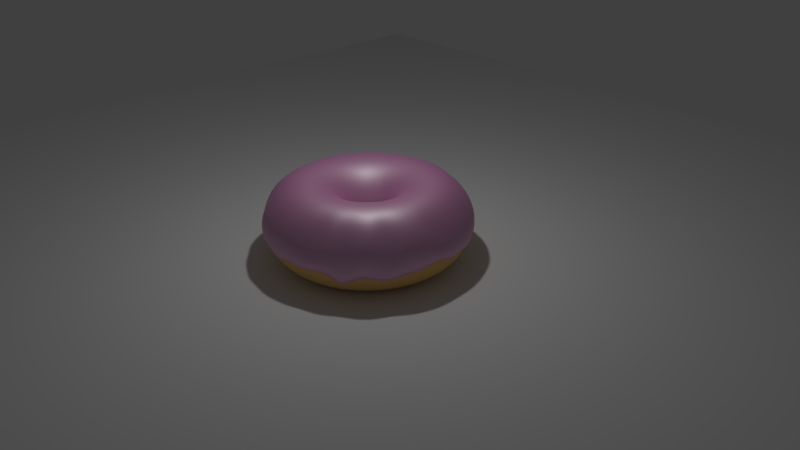 # Source: donut_completed_5.blend  (saved by Blender 2.79.0; exported with 4.5.12 LTS)
import bpy
from mathutils import Matrix  # noqa: F401  (used for matrix-valued properties, if any)

bpy.ops.wm.read_factory_settings(use_empty=True)
scene = bpy.context.scene
scene.name = 'Scene'

# ---- collections
col_collection_1 = bpy.data.collections.new('Collection 1'); scene.collection.children.link(col_collection_1)

# ---- materials (node trees are filled in below, after node groups)
mat_material_002 = bpy.data.materials.new('Material.002')
mat_material_002.alpha_threshold = 0.0
mat_material_002.roughness = 0.5
mat_material_001 = bpy.data.materials.new('Material.001')
mat_material_001.alpha_threshold = 0.0
mat_material_001.roughness = 0.5

# ---- material node trees
mat_material_002.use_nodes = True; mat_material_002.node_tree.nodes.clear()
_N = mat_material_002.node_tree.nodes; _L = mat_material_002.node_tree.links
n0 = _N.new('ShaderNodeBsdfDiffuse'); n0.name = 'Diffuse BSDF'; n0.location = (-97, 320)
n0.inputs[0].default_value = (0.8, 0.2345, 0.5951, 1.0)
n0.inputs[1].default_value = 0.09167
n1 = _N.new('ShaderNodeBsdfAnisotropic'); n1.name = 'Glossy BSDF'; n1.location = (-93, 169)
n1.distribution = 'GGX'
n1.inputs[1].default_value = 0.5477
n2 = _N.new('ShaderNodeMixShader'); n2.name = 'Mix Shader'; n2.location = (83, 315)
n2.inputs[0].default_value = 0.4273
n3 = _N.new('ShaderNodeOutputMaterial'); n3.name = 'Material Output'; n3.location = (90, 133)
_L.new(n0.outputs[0], n2.inputs[1])
_L.new(n2.outputs[0], n3.inputs[0])
_L.new(n1.outputs[0], n2.inputs[2])
n3.is_active_output = True
mat_material_001.use_nodes = True; mat_material_001.node_tree.nodes.clear()
_N = mat_material_001.node_tree.nodes; _L = mat_material_001.node_tree.links
n0 = _N.new('ShaderNodeOutputMaterial'); n0.name = 'Material Output'; n0.location = (300, 300)
n1 = _N.new('ShaderNodeBsdfDiffuse'); n1.name = 'Diffuse BSDF'; n1.location = (10, 300)
n1.inputs[0].default_value = (0.8, 0.51, 0.177, 1.0)
_L.new(n1.outputs[0], n0.inputs[0])
n0.is_active_output = True

# ---- world
world_world = bpy.data.worlds.new('World'); scene.world = world_world
world_world.color = (0.05088, 0.05088, 0.05088)
world_world.use_sun_shadow = False
world_world.sun_shadow_jitter_overblur = 0.0
world_world.cycles.sampling_method = 'MANUAL'

# ---- cameras
cam_camera = bpy.data.cameras.new('Camera')
cam_camera.clip_end = 100.0
cam_camera.lens = 35.0
cam_camera.sensor_width = 32.0
cam_camera.sensor_height = 18.0
cam_camera.ortho_scale = 7.314
cam_camera.dof.focus_distance = 0.0

# ---- lights
light_lamp = bpy.data.lights.new('Lamp', 'POINT')
light_lamp.transmission_factor = 0.0
light_lamp.cutoff_distance = 30.0
light_lamp.energy = 100.0
light_lamp.shadow_buffer_clip_start = 1.001
light_lamp.shadow_soft_size = 0.1
light_lamp.shadow_maximum_resolution = 0.006
light_lamp.use_absolute_resolution = True

# ---- meshes
me_torus_004 = bpy.data.meshes.new('Torus.004')
me_torus_004.from_pydata([(0.5366, 3.242e-10, -0.005356), (0.5305, 0.0, 0.03862), (0.45, 0.0, 0.1905), (0.34, 0.0, 0.22), (0.23, 0.0, 0.1905), (0.1495, 0.0, 0.11), (0.12, 0.0, -0.0367), (0.5317, 0.07307, -0.05168), (0.5256, 0.07224, 0.05064), (0.4458, 0.06127, 0.1905), (0.3368, 0.0463, 0.22), (0.2279, 0.03132, 0.1905), (0.1481, 0.02035, 0.11), (0.1189, 0.01634, -0.02997), (0.5167, 0.1448, -0.01736), (0.5109, 0.1431, 0.05117), (0.4333, 0.1214, 0.1905), (0.3274, 0.09173, 0.22), (0.2215, 0.06205, 0.1905), (0.1439, 0.04033, 0.11), (0.1156, 0.03238, -0.06732), (0.4922, 0.2138, -0.05529), (0.4866, 0.2114, 0.05835), (0.4127, 0.1793, 0.1905), (0.3119, 0.1355, 0.22), (0.211, 0.09163, 0.1905), (0.1371, 0.05955, 0.11), (0.1101, 0.04781, -0.06899), (0.4585, 0.2788, -0.01839), (0.4533, 0.2757, 0.06288), (0.3845, 0.2338, 0.1905), (0.2905, 0.1767, 0.22), (0.1965, 0.1195, 0.1905), (0.1277, 0.07766, 0.11), (0.1025, 0.06235, -0.002283), (0.4163, 0.3387, -0.0404), (0.4115, 0.3348, 0.0929), (0.3491, 0.284, 0.1905), (0.2637, 0.2146, 0.22), (0.1784, 0.1452, 0.1905), (0.1159, 0.09433, 0.11), (0.09309, 0.07573, -0.005315), (0.3663, 0.3922, -0.01638), (0.3621, 0.3877, 0.08077), (0.3071, 0.3289, 0.1905), (0.2321, 0.2485, 0.22), (0.157, 0.1681, 0.1905), (0.102, 0.1092, 0.11), (0.08191, 0.0877, -0.04845), (0.3095, 0.4384, -0.01334), (0.3059, 0.4334, 0.08502), (0.2595, 0.3676, 0.1905), (0.1961, 0.2778, 0.22), (0.1326, 0.1879, 0.1905), (0.0862, 0.1221, 0.11), (0.0692, 0.09804, -0.03404), (0.2469, 0.4765, -0.03948), (0.2441, 0.471, 0.08323), (0.207, 0.3995, 0.1905), (0.1564, 0.3019, 0.22), (0.1058, 0.2042, 0.1905), (0.06877, 0.1327, 0.11), (0.05521, 0.1065, -0.05298), (0.1797, 0.5057, -0.03141), (0.1777, 0.4999, 0.0612), (0.1507, 0.424, 0.1905), (0.1139, 0.3204, 0.22), (0.07702, 0.2167, 0.1905), (0.05006, 0.1408, 0.11), (0.04019, 0.1131, -0.02533), (0.1092, 0.5254, -0.0278), (0.1079, 0.5194, 0.0832), (0.09156, 0.4406, 0.1905), (0.06918, 0.3329, 0.22), (0.04679, 0.2252, 0.1905), (0.03041, 0.1463, 0.11), (0.02441, 0.1175, -0.03518), (0.03662, 0.5354, -0.01505), (0.0362, 0.5293, 0.09322), (0.03071, 0.449, 0.1905), (0.0232, 0.3392, 0.22), (0.0157, 0.2295, 0.1905), (0.0102, 0.1491, 0.11), (0.008189, 0.1197, -0.03378), (-0.03662, 0.5354, -0.02753), (-0.0362, 0.5293, 0.09002), (-0.03071, 0.449, 0.1905), (-0.0232, 0.3392, 0.22), (-0.0157, 0.2295, 0.1905), (-0.0102, 0.1491, 0.11), (-0.008189, 0.1197, -0.04677), (-0.1092, 0.5254, -0.03055), (-0.1079, 0.5194, 0.08219), (-0.09156, 0.4406, 0.1905), (-0.06918, 0.3329, 0.22), (-0.04679, 0.2252, 0.1905), (-0.03041, 0.1463, 0.11), (-0.02441, 0.1175, -0.02639), (-0.1797, 0.5057, -0.02969), (-0.1777, 0.4999, 0.08776), (-0.1507, 0.424, 0.1905), (-0.1139, 0.3204, 0.22), (-0.07702, 0.2167, 0.1905), (-0.05006, 0.1408, 0.11), (-0.04019, 0.1131, -0.03777), (-0.2469, 0.4765, -0.03595), (-0.2441, 0.471, 0.08011), (-0.207, 0.3995, 0.1905), (-0.1564, 0.3019, 0.22), (-0.1058, 0.2042, 0.1905), (-0.06877, 0.1327, 0.11), (-0.05521, 0.1065, 2.694e-17), (-0.3095, 0.4384, -0.0366), (-0.3059, 0.4334, 0.07671), (-0.2595, 0.3676, 0.1905), (-0.1961, 0.2778, 0.22), (-0.1326, 0.1879, 0.1905), (-0.0862, 0.1221, 0.11), (-0.0692, 0.09804, 2.694e-17), (-0.3663, 0.3922, -0.02482), (-0.3621, 0.3877, 0.09249), (-0.3071, 0.3289, 0.1905), (-0.2321, 0.2485, 0.22), (-0.157, 0.1681, 0.1905), (-0.102, 0.1092, 0.11), (-0.08191, 0.0877, 2.694e-17), (-0.4163, 0.3387, -0.03235), (-0.4115, 0.3348, 0.1066), (-0.3491, 0.284, 0.1905), (-0.2637, 0.2146, 0.22), (-0.1784, 0.1452, 0.1905), (-0.1159, 0.09433, 0.11), (-0.09309, 0.07573, 2.694e-17), (-0.4585, 0.2788, -0.02443), (-0.4533, 0.2757, 0.06789), (-0.3845, 0.2338, 0.1905), (-0.2905, 0.1767, 0.22), (-0.1965, 0.1195, 0.1905), (-0.1277, 0.07766, 0.11), (-0.1025, 0.06235, 2.694e-17), (-0.4922, 0.2138, -0.02374), (-0.4866, 0.2114, 0.09544), (-0.4127, 0.1793, 0.1905), (-0.3119, 0.1355, 0.22), (-0.211, 0.09163, 0.1905), (-0.1371, 0.05955, 0.11), (-0.1101, 0.04781, 2.694e-17), (-0.5167, 0.1448, -0.01806), (-0.5109, 0.1431, 0.1049), (-0.4333, 0.1214, 0.1905), (-0.3274, 0.09173, 0.22), (-0.2215, 0.06205, 0.1905), (-0.1439, 0.04033, 0.11), (-0.1156, 0.03238, 2.694e-17), (-0.5317, 0.07307, -0.01698), (-0.5256, 0.07224, 0.08351), (-0.4458, 0.06127, 0.1905), (-0.3368, 0.0463, 0.22), (-0.2279, 0.03132, 0.1905), (-0.1481, 0.02035, 0.11), (-0.1189, 0.01634, 2.694e-17), (-0.5366, 4.724e-08, -0.005305), (-0.5305, 4.638e-08, 0.07823), (-0.45, 3.934e-08, 0.1905), (-0.34, 2.972e-08, 0.22), (-0.23, 2.011e-08, 0.1905), (-0.1495, 1.307e-08, 0.11), (-0.12, 1.049e-08, 2.694e-17), (-0.5317, -0.07307, -0.0327), (-0.5256, -0.07224, 0.07944), (-0.4458, -0.06127, 0.1905), (-0.3368, -0.0463, 0.22), (-0.2279, -0.03132, 0.1905), (-0.1481, -0.02035, 0.11), (-0.1189, -0.01634, 2.694e-17), (-0.5167, -0.1448, -0.03703), (-0.5109, -0.1431, 0.07833), (-0.4333, -0.1214, 0.1905), (-0.3274, -0.09173, 0.22), (-0.2215, -0.06205, 0.1905), (-0.1439, -0.04033, 0.11), (-0.1156, -0.03238, 2.694e-17), (-0.4922, -0.2138, -0.01491), (-0.4866, -0.2114, 0.08731), (-0.4127, -0.1793, 0.1905), (-0.3119, -0.1355, 0.22), (-0.211, -0.09163, 0.1905), (-0.1371, -0.05955, 0.11), (-0.1101, -0.04781, 2.694e-17), (-0.4585, -0.2788, -0.02808), (-0.4533, -0.2757, 0.09668), (-0.3845, -0.2338, 0.1905), (-0.2905, -0.1767, 0.22), (-0.1965, -0.1195, 0.1905), (-0.1277, -0.07766, 0.11), (-0.1025, -0.06235, 2.694e-17), (-0.4163, -0.3387, -0.03308), (-0.4115, -0.3348, 0.08941), (-0.3491, -0.284, 0.1905), (-0.2637, -0.2146, 0.22), (-0.1784, -0.1452, 0.1905), (-0.1159, -0.09433, 0.11), (-0.09309, -0.07573, 2.694e-17), (-0.3663, -0.3922, -0.04335), (-0.3621, -0.3877, 0.05211), (-0.3071, -0.3289, 0.1905), (-0.2321, -0.2485, 0.22), (-0.157, -0.1681, 0.1905), (-0.102, -0.1092, 0.11), (-0.08191, -0.0877, 2.694e-17), (-0.3095, -0.4384, -0.01824), (-0.3059, -0.4334, 0.07351), (-0.2595, -0.3676, 0.1905), (-0.1961, -0.2778, 0.22), (-0.1326, -0.1879, 0.1905), (-0.0862, -0.1221, 0.11), (-0.0692, -0.09804, 2.694e-17), (-0.2469, -0.4765, -0.0439), (-0.2441, -0.471, 0.07214), (-0.207, -0.3995, 0.1905), (-0.1564, -0.3019, 0.22), (-0.1058, -0.2042, 0.1905), (-0.06877, -0.1327, 0.11), (-0.05521, -0.1065, 2.694e-17), (-0.1797, -0.5057, -0.01714), (-0.1777, -0.4999, 0.09195), (-0.1507, -0.424, 0.1905), (-0.1139, -0.3204, 0.22), (-0.07702, -0.2167, 0.1905), (-0.05006, -0.1408, 0.11), (-0.04019, -0.1131, 2.694e-17), (-0.1092, -0.5254, -0.04069), (-0.1079, -0.5194, 0.0626), (-0.09156, -0.4406, 0.1905), (-0.06918, -0.3329, 0.22), (-0.04679, -0.2252, 0.1905), (-0.03041, -0.1463, 0.11), (-0.02441, -0.1175, 2.694e-17), (-0.03662, -0.5354, -0.06091), (-0.0362, -0.5293, 0.09262), (-0.03071, -0.449, 0.1905), (-0.0232, -0.3392, 0.22), (-0.0157, -0.2295, 0.1905), (-0.0102, -0.1491, 0.11), (-0.008189, -0.1197, 2.694e-17), (0.03662, -0.5354, -0.0205), (0.0362, -0.5293, 0.06232), (0.03071, -0.449, 0.1905), (0.0232, -0.3392, 0.22), (0.0157, -0.2295, 0.1905), (0.0102, -0.1491, 0.11), (0.008189, -0.1197, 2.694e-17), (0.1092, -0.5254, -0.04564), (0.1079, -0.5194, 0.05803), (0.09156, -0.4406, 0.1905), (0.06918, -0.3329, 0.22), (0.04679, -0.2252, 0.1905), (0.03041, -0.1463, 0.11), (0.02441, -0.1175, 2.694e-17), (0.1797, -0.5057, -0.02974), (0.1777, -0.4999, 0.02174), (0.1507, -0.424, 0.1905), (0.1139, -0.3204, 0.22), (0.07702, -0.2167, 0.1905), (0.05006, -0.1408, 0.11), (0.04019, -0.1131, 2.694e-17), (0.2469, -0.4765, -0.02815), (0.2441, -0.471, 0.07452), (0.207, -0.3995, 0.1905), (0.1564, -0.3019, 0.22), (0.1058, -0.2042, 0.1905), (0.06877, -0.1327, 0.11), (0.05521, -0.1065, 2.694e-17), (0.3095, -0.4384, -0.1026), (0.3059, -0.4334, 0.03147), (0.2595, -0.3676, 0.1905), (0.1961, -0.2778, 0.22), (0.1326, -0.1879, 0.1905), (0.0862, -0.1221, 0.11), (0.0692, -0.09804, 2.694e-17), (0.3663, -0.3922, -0.03066), (0.3621, -0.3877, 0.07725), (0.3071, -0.3289, 0.1905), (0.2321, -0.2485, 0.22), (0.157, -0.1681, 0.1905), (0.102, -0.1092, 0.11), (0.08191, -0.0877, 2.694e-17), (0.4163, -0.3387, -0.05221), (0.4115, -0.3348, 0.0935), (0.3491, -0.284, 0.1905), (0.2637, -0.2146, 0.22), (0.1784, -0.1452, 0.1905), (0.1159, -0.09433, 0.11), (0.09309, -0.07573, 2.694e-17), (0.4585, -0.2788, -0.06417), (0.4533, -0.2757, 0.02063), (0.3845, -0.2338, 0.1905), (0.2905, -0.1767, 0.22), (0.1965, -0.1195, 0.1905), (0.1277, -0.07766, 0.11), (0.1025, -0.06235, 2.694e-17), (0.4922, -0.2138, -0.03795), (0.4866, -0.2114, 0.07371), (0.4127, -0.1793, 0.1905), (0.3119, -0.1355, 0.22), (0.211, -0.09163, 0.1905), (0.1371, -0.05955, 0.11), (0.1101, -0.04781, 2.694e-17), (0.5167, -0.1448, -0.03969), (0.5109, -0.1431, 0.08467), (0.4333, -0.1214, 0.1905), (0.3274, -0.09173, 0.22), (0.2215, -0.06205, 0.1905), (0.1439, -0.04033, 0.11), (0.1156, -0.03238, 2.694e-17), (0.5317, -0.07307, -0.02033), (0.5256, -0.07224, 0.08127), (0.4458, -0.06128, 0.1905), (0.3368, -0.0463, 0.22), (0.2279, -0.03132, 0.1905), (0.1481, -0.02035, 0.11), (0.1189, -0.01634, 2.694e-17)], [], [(0, 7, 8, 1), (1, 8, 9, 2), (2, 9, 10, 3), (3, 10, 11, 4), (4, 11, 12, 5), (5, 12, 13, 6), (7, 14, 15, 8), (8, 15, 16, 9), (9, 16, 17, 10), (10, 17, 18, 11), (11, 18, 19, 12), (12, 19, 20, 13), (14, 21, 22, 15), (15, 22, 23, 16), (16, 23, 24, 17), (17, 24, 25, 18), (18, 25, 26, 19), (19, 26, 27, 20), (21, 28, 29, 22), (22, 29, 30, 23), (23, 30, 31, 24), (24, 31, 32, 25), (25, 32, 33, 26), (26, 33, 34, 27), (28, 35, 36, 29), (29, 36, 37, 30), (30, 37, 38, 31), (31, 38, 39, 32), (32, 39, 40, 33), (33, 40, 41, 34), (35, 42, 43, 36), (36, 43, 44, 37), (37, 44, 45, 38), (38, 45, 46, 39), (39, 46, 47, 40), (40, 47, 48, 41), (42, 49, 50, 43), (43, 50, 51, 44), (44, 51, 52, 45), (45, 52, 53, 46), (46, 53, 54, 47), (47, 54, 55, 48), (49, 56, 57, 50), (50, 57, 58, 51), (51, 58, 59, 52), (52, 59, 60, 53), (53, 60, 61, 54), (54, 61, 62, 55), (56, 63, 64, 57), (57, 64, 65, 58), (58, 65, 66, 59), (59, 66, 67, 60), (60, 67, 68, 61), (61, 68, 69, 62), (63, 70, 71, 64), (64, 71, 72, 65), (65, 72, 73, 66), (66, 73, 74, 67), (67, 74, 75, 68), (68, 75, 76, 69), (70, 77, 78, 71), (71, 78, 79, 72), (72, 79, 80, 73), (73, 80, 81, 74), (74, 81, 82, 75), (75, 82, 83, 76), (77, 84, 85, 78), (78, 85, 86, 79), (79, 86, 87, 80), (80, 87, 88, 81), (81, 88, 89, 82), (82, 89, 90, 83), (84, 91, 92, 85), (85, 92, 93, 86), (86, 93, 94, 87), (87, 94, 95, 88), (88, 95, 96, 89), (89, 96, 97, 90), (91, 98, 99, 92), (92, 99, 100, 93), (93, 100, 101, 94), (94, 101, 102, 95), (95, 102, 103, 96), (96, 103, 104, 97), (98, 105, 106, 99), (99, 106, 107, 100), (100, 107, 108, 101), (101, 108, 109, 102), (102, 109, 110, 103), (103, 110, 111, 104), (105, 112, 113, 106), (106, 113, 114, 107), (107, 114, 115, 108), (108, 115, 116, 109), (109, 116, 117, 110), (110, 117, 118, 111), (112, 119, 120, 113), (113, 120, 121, 114), (114, 121, 122, 115), (115, 122, 123, 116), (116, 123, 124, 117), (117, 124, 125, 118), (119, 126, 127, 120), (120, 127, 128, 121), (121, 128, 129, 122), (122, 129, 130, 123), (123, 130, 131, 124), (124, 131, 132, 125), (126, 133, 134, 127), (127, 134, 135, 128), (128, 135, 136, 129), (129, 136, 137, 130), (130, 137, 138, 131), (131, 138, 139, 132), (133, 140, 141, 134), (134, 141, 142, 135), (135, 142, 143, 136), (136, 143, 144, 137), (137, 144, 145, 138), (138, 145, 146, 139), (140, 147, 148, 141), (141, 148, 149, 142), (142, 149, 150, 143), (143, 150, 151, 144), (144, 151, 152, 145), (145, 152, 153, 146), (147, 154, 155, 148), (148, 155, 156, 149), (149, 156, 157, 150), (150, 157, 158, 151), (151, 158, 159, 152), (152, 159, 160, 153), (154, 161, 162, 155), (155, 162, 163, 156), (156, 163, 164, 157), (157, 164, 165, 158), (158, 165, 166, 159), (159, 166, 167, 160), (161, 168, 169, 162), (162, 169, 170, 163), (163, 170, 171, 164), (164, 171, 172, 165), (165, 172, 173, 166), (166, 173, 174, 167), (168, 175, 176, 169), (169, 176, 177, 170), (170, 177, 178, 171), (171, 178, 179, 172), (172, 179, 180, 173), (173, 180, 181, 174), (175, 182, 183, 176), (176, 183, 184, 177), (177, 184, 185, 178), (178, 185, 186, 179), (179, 186, 187, 180), (180, 187, 188, 181), (182, 189, 190, 183), (183, 190, 191, 184), (184, 191, 192, 185), (185, 192, 193, 186), (186, 193, 194, 187), (187, 194, 195, 188), (189, 196, 197, 190), (190, 197, 198, 191), (191, 198, 199, 192), (192, 199, 200, 193), (193, 200, 201, 194), (194, 201, 202, 195), (196, 203, 204, 197), (197, 204, 205, 198), (198, 205, 206, 199), (199, 206, 207, 200), (200, 207, 208, 201), (201, 208, 209, 202), (203, 210, 211, 204), (204, 211, 212, 205), (205, 212, 213, 206), (206, 213, 214, 207), (207, 214, 215, 208), (208, 215, 216, 209), (210, 217, 218, 211), (211, 218, 219, 212), (212, 219, 220, 213), (213, 220, 221, 214), (214, 221, 222, 215), (215, 222, 223, 216), (217, 224, 225, 218), (218, 225, 226, 219), (219, 226, 227, 220), (220, 227, 228, 221), (221, 228, 229, 222), (222, 229, 230, 223), (224, 231, 232, 225), (225, 232, 233, 226), (226, 233, 234, 227), (227, 234, 235, 228), (228, 235, 236, 229), (229, 236, 237, 230), (231, 238, 239, 232), (232, 239, 240, 233), (233, 240, 241, 234), (234, 241, 242, 235), (235, 242, 243, 236), (236, 243, 244, 237), (238, 245, 246, 239), (239, 246, 247, 240), (240, 247, 248, 241), (241, 248, 249, 242), (242, 249, 250, 243), (243, 250, 251, 244), (245, 252, 253, 246), (246, 253, 254, 247), (247, 254, 255, 248), (248, 255, 256, 249), (249, 256, 257, 250), (250, 257, 258, 251), (252, 259, 260, 253), (253, 260, 261, 254), (254, 261, 262, 255), (255, 262, 263, 256), (256, 263, 264, 257), (257, 264, 265, 258), (259, 266, 267, 260), (260, 267, 268, 261), (261, 268, 269, 262), (262, 269, 270, 263), (263, 270, 271, 264), (264, 271, 272, 265), (266, 273, 274, 267), (267, 274, 275, 268), (268, 275, 276, 269), (269, 276, 277, 270), (270, 277, 278, 271), (271, 278, 279, 272), (273, 280, 281, 274), (274, 281, 282, 275), (275, 282, 283, 276), (276, 283, 284, 277), (277, 284, 285, 278), (278, 285, 286, 279), (280, 287, 288, 281), (281, 288, 289, 282), (282, 289, 290, 283), (283, 290, 291, 284), (284, 291, 292, 285), (285, 292, 293, 286), (287, 294, 295, 288), (288, 295, 296, 289), (289, 296, 297, 290), (290, 297, 298, 291), (291, 298, 299, 292), (292, 299, 300, 293), (294, 301, 302, 295), (295, 302, 303, 296), (296, 303, 304, 297), (297, 304, 305, 298), (298, 305, 306, 299), (299, 306, 307, 300), (301, 308, 309, 302), (302, 309, 310, 303), (303, 310, 311, 304), (304, 311, 312, 305), (305, 312, 313, 306), (306, 313, 314, 307), (308, 315, 316, 309), (309, 316, 317, 310), (310, 317, 318, 311), (311, 318, 319, 312), (312, 319, 320, 313), (313, 320, 321, 314), (315, 0, 1, 316), (316, 1, 2, 317), (317, 2, 3, 318), (318, 3, 4, 319), (319, 4, 5, 320), (320, 5, 6, 321)])
me_torus_004.polygons.foreach_set('use_smooth', [True] * 276)
me_torus_004.materials.append(mat_material_002)
me_torus_004.use_remesh_preserve_volume = False
me_torus_004.use_remesh_preserve_attributes = False
me_torus_004.use_mirror_vertex_groups = False
me_torus_004.update()
me_torus_003 = bpy.data.meshes.new('Torus.003')
me_torus_003.from_pydata([(0.56, 0.0, 0.0), (0.5305, 0.0, 0.11), (0.45, 0.0, 0.1905), (0.34, 0.0, 0.22), (0.23, 0.0, 0.1905), (0.1495, 0.0, 0.11), (0.12, 0.0, 2.694e-17), (0.1495, 0.0, -0.11), (0.23, 0.0, -0.1905), (0.34, 0.0, -0.22), (0.45, 0.0, -0.1905), (0.5305, 0.0, -0.11), (0.5548, 0.07625, 0.0), (0.5256, 0.07224, 0.11), (0.4458, 0.06127, 0.1905), (0.3368, 0.0463, 0.22), (0.2279, 0.03132, 0.1905), (0.1481, 0.02035, 0.11), (0.1189, 0.01634, 2.694e-17), (0.1481, 0.02035, -0.11), (0.2279, 0.03132, -0.1905), (0.3368, 0.0463, -0.22), (0.4458, 0.06127, -0.1905), (0.5256, 0.07224, -0.11), (0.5392, 0.1511, 0.0), (0.5109, 0.1431, 0.11), (0.4333, 0.1214, 0.1905), (0.3274, 0.09173, 0.22), (0.2215, 0.06205, 0.1905), (0.1439, 0.04033, 0.11), (0.1156, 0.03238, 2.694e-17), (0.1439, 0.04033, -0.11), (0.2215, 0.06205, -0.1905), (0.3274, 0.09173, -0.22), (0.4333, 0.1214, -0.1905), (0.5109, 0.1431, -0.11), (0.5136, 0.2231, 0.0), (0.4866, 0.2114, 0.11), (0.4127, 0.1793, 0.1905), (0.3119, 0.1355, 0.22), (0.211, 0.09163, 0.1905), (0.1371, 0.05955, 0.11), (0.1101, 0.04781, 2.694e-17), (0.1371, 0.05955, -0.11), (0.211, 0.09163, -0.1905), (0.3119, 0.1355, -0.22), (0.4127, 0.1793, -0.1905), (0.4866, 0.2114, -0.11), (0.4785, 0.291, 0.0), (0.4533, 0.2757, 0.11), (0.3845, 0.2338, 0.1905), (0.2905, 0.1767, 0.22), (0.1965, 0.1195, 0.1905), (0.1277, 0.07766, 0.11), (0.1025, 0.06235, 2.694e-17), (0.1277, 0.07766, -0.11), (0.1965, 0.1195, -0.1905), (0.2905, 0.1767, -0.22), (0.3845, 0.2338, -0.1905), (0.4533, 0.2757, -0.11), (0.4344, 0.3534, 0.0), (0.4115, 0.3348, 0.11), (0.3491, 0.284, 0.1905), (0.2637, 0.2146, 0.22), (0.1784, 0.1452, 0.1905), (0.1159, 0.09433, 0.11), (0.09309, 0.07573, 2.694e-17), (0.1159, 0.09433, -0.11), (0.1784, 0.1452, -0.1905), (0.2637, 0.2146, -0.22), (0.3491, 0.284, -0.1905), (0.4115, 0.3348, -0.11), (0.3822, 0.4093, 0.0), (0.3621, 0.3877, 0.11), (0.3071, 0.3289, 0.1905), (0.2321, 0.2485, 0.22), (0.157, 0.1681, 0.1905), (0.102, 0.1092, 0.11), (0.08191, 0.0877, 2.694e-17), (0.102, 0.1092, -0.11), (0.157, 0.1681, -0.1905), (0.2321, 0.2485, -0.22), (0.3071, 0.3289, -0.1905), (0.3621, 0.3877, -0.11), (0.3229, 0.4575, 0.0), (0.3059, 0.4334, 0.11), (0.2595, 0.3676, 0.1905), (0.1961, 0.2778, 0.22), (0.1326, 0.1879, 0.1905), (0.0862, 0.1221, 0.11), (0.0692, 0.09804, 2.694e-17), (0.0862, 0.1221, -0.11), (0.1326, 0.1879, -0.1905), (0.1961, 0.2778, -0.22), (0.2595, 0.3676, -0.1905), (0.3059, 0.4334, -0.11), (0.2576, 0.4972, 0.0), (0.2441, 0.471, 0.11), (0.207, 0.3995, 0.1905), (0.1564, 0.3019, 0.22), (0.1058, 0.2042, 0.1905), (0.06877, 0.1327, 0.11), (0.05521, 0.1065, 2.694e-17), (0.06877, 0.1327, -0.11), (0.1058, 0.2042, -0.1905), (0.1564, 0.3019, -0.22), (0.207, 0.3995, -0.1905), (0.2441, 0.471, -0.11), (0.1875, 0.5277, 0.0), (0.1777, 0.4999, 0.11), (0.1507, 0.424, 0.1905), (0.1139, 0.3204, 0.22), (0.07702, 0.2167, 0.1905), (0.05006, 0.1408, 0.11), (0.04019, 0.1131, 2.694e-17), (0.05006, 0.1408, -0.11), (0.07702, 0.2167, -0.1905), (0.1139, 0.3204, -0.22), (0.1507, 0.424, -0.1905), (0.1777, 0.4999, -0.11), (0.1139, 0.5483, 0.0), (0.1079, 0.5194, 0.11), (0.09156, 0.4406, 0.1905), (0.06918, 0.3329, 0.22), (0.04679, 0.2252, 0.1905), (0.03041, 0.1463, 0.11), (0.02441, 0.1175, 2.694e-17), (0.03041, 0.1463, -0.11), (0.04679, 0.2252, -0.1905), (0.06918, 0.3329, -0.22), (0.09156, 0.4406, -0.1905), (0.1079, 0.5194, -0.11), (0.03822, 0.5587, 0.0), (0.0362, 0.5293, 0.11), (0.03071, 0.449, 0.1905), (0.0232, 0.3392, 0.22), (0.0157, 0.2295, 0.1905), (0.0102, 0.1491, 0.11), (0.008189, 0.1197, 2.694e-17), (0.0102, 0.1491, -0.11), (0.0157, 0.2295, -0.1905), (0.0232, 0.3392, -0.22), (0.03071, 0.449, -0.1905), (0.0362, 0.5293, -0.11), (-0.03822, 0.5587, 0.0), (-0.0362, 0.5293, 0.11), (-0.03071, 0.449, 0.1905), (-0.0232, 0.3392, 0.22), (-0.0157, 0.2295, 0.1905), (-0.0102, 0.1491, 0.11), (-0.008189, 0.1197, 2.694e-17), (-0.0102, 0.1491, -0.11), (-0.0157, 0.2295, -0.1905), (-0.0232, 0.3392, -0.22), (-0.03071, 0.449, -0.1905), (-0.0362, 0.5293, -0.11), (-0.1139, 0.5483, 0.0), (-0.1079, 0.5194, 0.11), (-0.09156, 0.4406, 0.1905), (-0.06918, 0.3329, 0.22), (-0.04679, 0.2252, 0.1905), (-0.03041, 0.1463, 0.11), (-0.02441, 0.1175, 2.694e-17), (-0.03041, 0.1463, -0.11), (-0.04679, 0.2252, -0.1905), (-0.06918, 0.3329, -0.22), (-0.09156, 0.4406, -0.1905), (-0.1079, 0.5194, -0.11), (-0.1875, 0.5277, 0.0), (-0.1777, 0.4999, 0.11), (-0.1507, 0.424, 0.1905), (-0.1139, 0.3204, 0.22), (-0.07702, 0.2167, 0.1905), (-0.05006, 0.1408, 0.11), (-0.04019, 0.1131, 2.694e-17), (-0.05006, 0.1408, -0.11), (-0.07702, 0.2167, -0.1905), (-0.1139, 0.3204, -0.22), (-0.1507, 0.424, -0.1905), (-0.1777, 0.4999, -0.11), (-0.2576, 0.4972, 0.0), (-0.2441, 0.471, 0.11), (-0.207, 0.3995, 0.1905), (-0.1564, 0.3019, 0.22), (-0.1058, 0.2042, 0.1905), (-0.06877, 0.1327, 0.11), (-0.05521, 0.1065, 2.694e-17), (-0.06877, 0.1327, -0.11), (-0.1058, 0.2042, -0.1905), (-0.1564, 0.3019, -0.22), (-0.207, 0.3995, -0.1905), (-0.2441, 0.471, -0.11), (-0.3229, 0.4575, 0.0), (-0.3059, 0.4334, 0.11), (-0.2595, 0.3676, 0.1905), (-0.1961, 0.2778, 0.22), (-0.1326, 0.1879, 0.1905), (-0.0862, 0.1221, 0.11), (-0.0692, 0.09804, 2.694e-17), (-0.0862, 0.1221, -0.11), (-0.1326, 0.1879, -0.1905), (-0.1961, 0.2778, -0.22), (-0.2595, 0.3676, -0.1905), (-0.3059, 0.4334, -0.11), (-0.3822, 0.4093, 0.0), (-0.3621, 0.3877, 0.11), (-0.3071, 0.3289, 0.1905), (-0.2321, 0.2485, 0.22), (-0.157, 0.1681, 0.1905), (-0.102, 0.1092, 0.11), (-0.08191, 0.0877, 2.694e-17), (-0.102, 0.1092, -0.11), (-0.157, 0.1681, -0.1905), (-0.2321, 0.2485, -0.22), (-0.3071, 0.3289, -0.1905), (-0.3621, 0.3877, -0.11), (-0.4344, 0.3534, 0.0), (-0.4115, 0.3348, 0.11), (-0.3491, 0.284, 0.1905), (-0.2637, 0.2146, 0.22), (-0.1784, 0.1452, 0.1905), (-0.1159, 0.09433, 0.11), (-0.09309, 0.07573, 2.694e-17), (-0.1159, 0.09433, -0.11), (-0.1784, 0.1452, -0.1905), (-0.2637, 0.2146, -0.22), (-0.3491, 0.284, -0.1905), (-0.4115, 0.3348, -0.11), (-0.4785, 0.291, 0.0), (-0.4533, 0.2757, 0.11), (-0.3845, 0.2338, 0.1905), (-0.2905, 0.1767, 0.22), (-0.1965, 0.1195, 0.1905), (-0.1277, 0.07766, 0.11), (-0.1025, 0.06235, 2.694e-17), (-0.1277, 0.07766, -0.11), (-0.1965, 0.1195, -0.1905), (-0.2905, 0.1767, -0.22), (-0.3845, 0.2338, -0.1905), (-0.4533, 0.2757, -0.11), (-0.5136, 0.2231, 0.0), (-0.4866, 0.2114, 0.11), (-0.4127, 0.1793, 0.1905), (-0.3119, 0.1355, 0.22), (-0.211, 0.09163, 0.1905), (-0.1371, 0.05955, 0.11), (-0.1101, 0.04781, 2.694e-17), (-0.1371, 0.05955, -0.11), (-0.211, 0.09163, -0.1905), (-0.3119, 0.1355, -0.22), (-0.4127, 0.1793, -0.1905), (-0.4866, 0.2114, -0.11), (-0.5392, 0.1511, 0.0), (-0.5109, 0.1431, 0.11), (-0.4333, 0.1214, 0.1905), (-0.3274, 0.09173, 0.22), (-0.2215, 0.06205, 0.1905), (-0.1439, 0.04033, 0.11), (-0.1156, 0.03238, 2.694e-17), (-0.1439, 0.04033, -0.11), (-0.2215, 0.06205, -0.1905), (-0.3274, 0.09173, -0.22), (-0.4333, 0.1214, -0.1905), (-0.5109, 0.1431, -0.11), (-0.5548, 0.07625, 0.0), (-0.5256, 0.07224, 0.11), (-0.4458, 0.06127, 0.1905), (-0.3368, 0.0463, 0.22), (-0.2279, 0.03132, 0.1905), (-0.1481, 0.02035, 0.11), (-0.1189, 0.01634, 2.694e-17), (-0.1481, 0.02035, -0.11), (-0.2279, 0.03132, -0.1905), (-0.3368, 0.0463, -0.22), (-0.4458, 0.06127, -0.1905), (-0.5256, 0.07224, -0.11), (-0.56, 4.896e-08, 0.0), (-0.5305, 4.638e-08, 0.11), (-0.45, 3.934e-08, 0.1905), (-0.34, 2.972e-08, 0.22), (-0.23, 2.011e-08, 0.1905), (-0.1495, 1.307e-08, 0.11), (-0.12, 1.049e-08, 2.694e-17), (-0.1495, 1.307e-08, -0.11), (-0.23, 2.011e-08, -0.1905), (-0.34, 2.972e-08, -0.22), (-0.45, 3.934e-08, -0.1905), (-0.5305, 4.638e-08, -0.11), (-0.5548, -0.07625, 0.0), (-0.5256, -0.07224, 0.11), (-0.4458, -0.06127, 0.1905), (-0.3368, -0.0463, 0.22), (-0.2279, -0.03132, 0.1905), (-0.1481, -0.02035, 0.11), (-0.1189, -0.01634, 2.694e-17), (-0.1481, -0.02035, -0.11), (-0.2279, -0.03132, -0.1905), (-0.3368, -0.0463, -0.22), (-0.4458, -0.06127, -0.1905), (-0.5256, -0.07224, -0.11), (-0.5392, -0.1511, 0.0), (-0.5109, -0.1431, 0.11), (-0.4333, -0.1214, 0.1905), (-0.3274, -0.09173, 0.22), (-0.2215, -0.06205, 0.1905), (-0.1439, -0.04033, 0.11), (-0.1156, -0.03238, 2.694e-17), (-0.1439, -0.04033, -0.11), (-0.2215, -0.06205, -0.1905), (-0.3274, -0.09173, -0.22), (-0.4333, -0.1214, -0.1905), (-0.5109, -0.1431, -0.11), (-0.5136, -0.2231, 0.0), (-0.4866, -0.2114, 0.11), (-0.4127, -0.1793, 0.1905), (-0.3119, -0.1355, 0.22), (-0.211, -0.09163, 0.1905), (-0.1371, -0.05955, 0.11), (-0.1101, -0.04781, 2.694e-17), (-0.1371, -0.05955, -0.11), (-0.211, -0.09163, -0.1905), (-0.3119, -0.1355, -0.22), (-0.4127, -0.1793, -0.1905), (-0.4866, -0.2114, -0.11), (-0.4785, -0.291, 0.0), (-0.4533, -0.2757, 0.11), (-0.3845, -0.2338, 0.1905), (-0.2905, -0.1767, 0.22), (-0.1965, -0.1195, 0.1905), (-0.1277, -0.07766, 0.11), (-0.1025, -0.06235, 2.694e-17), (-0.1277, -0.07766, -0.11), (-0.1965, -0.1195, -0.1905), (-0.2905, -0.1767, -0.22), (-0.3845, -0.2338, -0.1905), (-0.4533, -0.2757, -0.11), (-0.4344, -0.3534, 0.0), (-0.4115, -0.3348, 0.11), (-0.3491, -0.284, 0.1905), (-0.2637, -0.2146, 0.22), (-0.1784, -0.1452, 0.1905), (-0.1159, -0.09433, 0.11), (-0.09309, -0.07573, 2.694e-17), (-0.1159, -0.09433, -0.11), (-0.1784, -0.1452, -0.1905), (-0.2637, -0.2146, -0.22), (-0.3491, -0.284, -0.1905), (-0.4115, -0.3348, -0.11), (-0.3822, -0.4093, 0.0), (-0.3621, -0.3877, 0.11), (-0.3071, -0.3289, 0.1905), (-0.2321, -0.2485, 0.22), (-0.157, -0.1681, 0.1905), (-0.102, -0.1092, 0.11), (-0.08191, -0.0877, 2.694e-17), (-0.102, -0.1092, -0.11), (-0.157, -0.1681, -0.1905), (-0.2321, -0.2485, -0.22), (-0.3071, -0.3289, -0.1905), (-0.3621, -0.3877, -0.11), (-0.3229, -0.4575, 0.0), (-0.3059, -0.4334, 0.11), (-0.2595, -0.3676, 0.1905), (-0.1961, -0.2778, 0.22), (-0.1326, -0.1879, 0.1905), (-0.0862, -0.1221, 0.11), (-0.0692, -0.09804, 2.694e-17), (-0.0862, -0.1221, -0.11), (-0.1326, -0.1879, -0.1905), (-0.1961, -0.2778, -0.22), (-0.2595, -0.3676, -0.1905), (-0.3059, -0.4334, -0.11), (-0.2576, -0.4972, 0.0), (-0.2441, -0.471, 0.11), (-0.207, -0.3995, 0.1905), (-0.1564, -0.3019, 0.22), (-0.1058, -0.2042, 0.1905), (-0.06877, -0.1327, 0.11), (-0.05521, -0.1065, 2.694e-17), (-0.06877, -0.1327, -0.11), (-0.1058, -0.2042, -0.1905), (-0.1564, -0.3019, -0.22), (-0.207, -0.3995, -0.1905), (-0.2441, -0.471, -0.11), (-0.1875, -0.5277, 0.0), (-0.1777, -0.4999, 0.11), (-0.1507, -0.424, 0.1905), (-0.1139, -0.3204, 0.22), (-0.07702, -0.2167, 0.1905), (-0.05006, -0.1408, 0.11), (-0.04019, -0.1131, 2.694e-17), (-0.05006, -0.1408, -0.11), (-0.07702, -0.2167, -0.1905), (-0.1139, -0.3204, -0.22), (-0.1507, -0.424, -0.1905), (-0.1777, -0.4999, -0.11), (-0.1139, -0.5483, 0.0), (-0.1079, -0.5194, 0.11), (-0.09156, -0.4406, 0.1905), (-0.06918, -0.3329, 0.22), (-0.04679, -0.2252, 0.1905), (-0.03041, -0.1463, 0.11), (-0.02441, -0.1175, 2.694e-17), (-0.03041, -0.1463, -0.11), (-0.04679, -0.2252, -0.1905), (-0.06918, -0.3329, -0.22), (-0.09156, -0.4406, -0.1905), (-0.1079, -0.5194, -0.11), (-0.03822, -0.5587, 0.0), (-0.0362, -0.5293, 0.11), (-0.03071, -0.449, 0.1905), (-0.0232, -0.3392, 0.22), (-0.0157, -0.2295, 0.1905), (-0.0102, -0.1491, 0.11), (-0.008189, -0.1197, 2.694e-17), (-0.0102, -0.1491, -0.11), (-0.0157, -0.2295, -0.1905), (-0.0232, -0.3392, -0.22), (-0.03071, -0.449, -0.1905), (-0.0362, -0.5293, -0.11), (0.03822, -0.5587, 0.0), (0.0362, -0.5293, 0.11), (0.03071, -0.449, 0.1905), (0.0232, -0.3392, 0.22), (0.0157, -0.2295, 0.1905), (0.0102, -0.1491, 0.11), (0.008189, -0.1197, 2.694e-17), (0.0102, -0.1491, -0.11), (0.0157, -0.2295, -0.1905), (0.0232, -0.3392, -0.22), (0.03071, -0.449, -0.1905), (0.0362, -0.5293, -0.11), (0.1139, -0.5483, 0.0), (0.1079, -0.5194, 0.11), (0.09156, -0.4406, 0.1905), (0.06918, -0.3329, 0.22), (0.04679, -0.2252, 0.1905), (0.03041, -0.1463, 0.11), (0.02441, -0.1175, 2.694e-17), (0.03041, -0.1463, -0.11), (0.04679, -0.2252, -0.1905), (0.06918, -0.3329, -0.22), (0.09156, -0.4406, -0.1905), (0.1079, -0.5194, -0.11), (0.1875, -0.5277, 0.0), (0.1777, -0.4999, 0.11), (0.1507, -0.424, 0.1905), (0.1139, -0.3204, 0.22), (0.07702, -0.2167, 0.1905), (0.05006, -0.1408, 0.11), (0.04019, -0.1131, 2.694e-17), (0.05006, -0.1408, -0.11), (0.07702, -0.2167, -0.1905), (0.1139, -0.3204, -0.22), (0.1507, -0.424, -0.1905), (0.1777, -0.4999, -0.11), (0.2576, -0.4972, 0.0), (0.2441, -0.471, 0.11), (0.207, -0.3995, 0.1905), (0.1564, -0.3019, 0.22), (0.1058, -0.2042, 0.1905), (0.06877, -0.1327, 0.11), (0.05521, -0.1065, 2.694e-17), (0.06877, -0.1327, -0.11), (0.1058, -0.2042, -0.1905), (0.1564, -0.3019, -0.22), (0.207, -0.3995, -0.1905), (0.2441, -0.471, -0.11), (0.3229, -0.4575, 0.0), (0.3059, -0.4334, 0.11), (0.2595, -0.3676, 0.1905), (0.1961, -0.2778, 0.22), (0.1326, -0.1879, 0.1905), (0.0862, -0.1221, 0.11), (0.0692, -0.09804, 2.694e-17), (0.0862, -0.1221, -0.11), (0.1326, -0.1879, -0.1905), (0.1961, -0.2778, -0.22), (0.2595, -0.3676, -0.1905), (0.3059, -0.4334, -0.11), (0.3822, -0.4093, 0.0), (0.3621, -0.3877, 0.11), (0.3071, -0.3289, 0.1905), (0.2321, -0.2485, 0.22), (0.157, -0.1681, 0.1905), (0.102, -0.1092, 0.11), (0.08191, -0.0877, 2.694e-17), (0.102, -0.1092, -0.11), (0.157, -0.1681, -0.1905), (0.2321, -0.2485, -0.22), (0.3071, -0.3289, -0.1905), (0.3621, -0.3877, -0.11), (0.4344, -0.3534, 0.0), (0.4115, -0.3348, 0.11), (0.3491, -0.284, 0.1905), (0.2637, -0.2146, 0.22), (0.1784, -0.1452, 0.1905), (0.1159, -0.09433, 0.11), (0.09309, -0.07573, 2.694e-17), (0.1159, -0.09433, -0.11), (0.1784, -0.1452, -0.1905), (0.2637, -0.2146, -0.22), (0.3491, -0.284, -0.1905), (0.4115, -0.3348, -0.11), (0.4785, -0.291, 0.0), (0.4533, -0.2757, 0.11), (0.3845, -0.2338, 0.1905), (0.2905, -0.1767, 0.22), (0.1965, -0.1195, 0.1905), (0.1277, -0.07766, 0.11), (0.1025, -0.06235, 2.694e-17), (0.1277, -0.07766, -0.11), (0.1965, -0.1195, -0.1905), (0.2905, -0.1767, -0.22), (0.3845, -0.2338, -0.1905), (0.4533, -0.2757, -0.11), (0.5136, -0.2231, 0.0), (0.4866, -0.2114, 0.11), (0.4127, -0.1793, 0.1905), (0.3119, -0.1355, 0.22), (0.211, -0.09163, 0.1905), (0.1371, -0.05955, 0.11), (0.1101, -0.04781, 2.694e-17), (0.1371, -0.05955, -0.11), (0.211, -0.09163, -0.1905), (0.3119, -0.1355, -0.22), (0.4127, -0.1793, -0.1905), (0.4866, -0.2114, -0.11), (0.5392, -0.1511, 0.0), (0.5109, -0.1431, 0.11), (0.4333, -0.1214, 0.1905), (0.3274, -0.09173, 0.22), (0.2215, -0.06205, 0.1905), (0.1439, -0.04033, 0.11), (0.1156, -0.03238, 2.694e-17), (0.1439, -0.04033, -0.11), (0.2215, -0.06205, -0.1905), (0.3274, -0.09173, -0.22), (0.4333, -0.1214, -0.1905), (0.5109, -0.1431, -0.11), (0.5548, -0.07625, 0.0), (0.5256, -0.07224, 0.11), (0.4458, -0.06128, 0.1905), (0.3368, -0.0463, 0.22), (0.2279, -0.03132, 0.1905), (0.1481, -0.02035, 0.11), (0.1189, -0.01634, 2.694e-17), (0.1481, -0.02035, -0.11), (0.2279, -0.03132, -0.1905), (0.3368, -0.0463, -0.22), (0.4458, -0.06128, -0.1905), (0.5256, -0.07224, -0.11)], [], [(0, 12, 13, 1), (1, 13, 14, 2), (2, 14, 15, 3), (3, 15, 16, 4), (4, 16, 17, 5), (5, 17, 18, 6), (6, 18, 19, 7), (7, 19, 20, 8), (8, 20, 21, 9), (9, 21, 22, 10), (10, 22, 23, 11), (11, 23, 12, 0), (12, 24, 25, 13), (13, 25, 26, 14), (14, 26, 27, 15), (15, 27, 28, 16), (16, 28, 29, 17), (17, 29, 30, 18), (18, 30, 31, 19), (19, 31, 32, 20), (20, 32, 33, 21), (21, 33, 34, 22), (22, 34, 35, 23), (23, 35, 24, 12), (24, 36, 37, 25), (25, 37, 38, 26), (26, 38, 39, 27), (27, 39, 40, 28), (28, 40, 41, 29), (29, 41, 42, 30), (30, 42, 43, 31), (31, 43, 44, 32), (32, 44, 45, 33), (33, 45, 46, 34), (34, 46, 47, 35), (35, 47, 36, 24), (36, 48, 49, 37), (37, 49, 50, 38), (38, 50, 51, 39), (39, 51, 52, 40), (40, 52, 53, 41), (41, 53, 54, 42), (42, 54, 55, 43), (43, 55, 56, 44), (44, 56, 57, 45), (45, 57, 58, 46), (46, 58, 59, 47), (47, 59, 48, 36), (48, 60, 61, 49), (49, 61, 62, 50), (50, 62, 63, 51), (51, 63, 64, 52), (52, 64, 65, 53), (53, 65, 66, 54), (54, 66, 67, 55), (55, 67, 68, 56), (56, 68, 69, 57), (57, 69, 70, 58), (58, 70, 71, 59), (59, 71, 60, 48), (60, 72, 73, 61), (61, 73, 74, 62), (62, 74, 75, 63), (63, 75, 76, 64), (64, 76, 77, 65), (65, 77, 78, 66), (66, 78, 79, 67), (67, 79, 80, 68), (68, 80, 81, 69), (69, 81, 82, 70), (70, 82, 83, 71), (71, 83, 72, 60), (72, 84, 85, 73), (73, 85, 86, 74), (74, 86, 87, 75), (75, 87, 88, 76), (76, 88, 89, 77), (77, 89, 90, 78), (78, 90, 91, 79), (79, 91, 92, 80), (80, 92, 93, 81), (81, 93, 94, 82), (82, 94, 95, 83), (83, 95, 84, 72), (84, 96, 97, 85), (85, 97, 98, 86), (86, 98, 99, 87), (87, 99, 100, 88), (88, 100, 101, 89), (89, 101, 102, 90), (90, 102, 103, 91), (91, 103, 104, 92), (92, 104, 105, 93), (93, 105, 106, 94), (94, 106, 107, 95), (95, 107, 96, 84), (96, 108, 109, 97), (97, 109, 110, 98), (98, 110, 111, 99), (99, 111, 112, 100), (100, 112, 113, 101), (101, 113, 114, 102), (102, 114, 115, 103), (103, 115, 116, 104), (104, 116, 117, 105), (105, 117, 118, 106), (106, 118, 119, 107), (107, 119, 108, 96), (108, 120, 121, 109), (109, 121, 122, 110), (110, 122, 123, 111), (111, 123, 124, 112), (112, 124, 125, 113), (113, 125, 126, 114), (114, 126, 127, 115), (115, 127, 128, 116), (116, 128, 129, 117), (117, 129, 130, 118), (118, 130, 131, 119), (119, 131, 120, 108), (120, 132, 133, 121), (121, 133, 134, 122), (122, 134, 135, 123), (123, 135, 136, 124), (124, 136, 137, 125), (125, 137, 138, 126), (126, 138, 139, 127), (127, 139, 140, 128), (128, 140, 141, 129), (129, 141, 142, 130), (130, 142, 143, 131), (131, 143, 132, 120), (132, 144, 145, 133), (133, 145, 146, 134), (134, 146, 147, 135), (135, 147, 148, 136), (136, 148, 149, 137), (137, 149, 150, 138), (138, 150, 151, 139), (139, 151, 152, 140), (140, 152, 153, 141), (141, 153, 154, 142), (142, 154, 155, 143), (143, 155, 144, 132), (144, 156, 157, 145), (145, 157, 158, 146), (146, 158, 159, 147), (147, 159, 160, 148), (148, 160, 161, 149), (149, 161, 162, 150), (150, 162, 163, 151), (151, 163, 164, 152), (152, 164, 165, 153), (153, 165, 166, 154), (154, 166, 167, 155), (155, 167, 156, 144), (156, 168, 169, 157), (157, 169, 170, 158), (158, 170, 171, 159), (159, 171, 172, 160), (160, 172, 173, 161), (161, 173, 174, 162), (162, 174, 175, 163), (163, 175, 176, 164), (164, 176, 177, 165), (165, 177, 178, 166), (166, 178, 179, 167), (167, 179, 168, 156), (168, 180, 181, 169), (169, 181, 182, 170), (170, 182, 183, 171), (171, 183, 184, 172), (172, 184, 185, 173), (173, 185, 186, 174), (174, 186, 187, 175), (175, 187, 188, 176), (176, 188, 189, 177), (177, 189, 190, 178), (178, 190, 191, 179), (179, 191, 180, 168), (180, 192, 193, 181), (181, 193, 194, 182), (182, 194, 195, 183), (183, 195, 196, 184), (184, 196, 197, 185), (185, 197, 198, 186), (186, 198, 199, 187), (187, 199, 200, 188), (188, 200, 201, 189), (189, 201, 202, 190), (190, 202, 203, 191), (191, 203, 192, 180), (192, 204, 205, 193), (193, 205, 206, 194), (194, 206, 207, 195), (195, 207, 208, 196), (196, 208, 209, 197), (197, 209, 210, 198), (198, 210, 211, 199), (199, 211, 212, 200), (200, 212, 213, 201), (201, 213, 214, 202), (202, 214, 215, 203), (203, 215, 204, 192), (204, 216, 217, 205), (205, 217, 218, 206), (206, 218, 219, 207), (207, 219, 220, 208), (208, 220, 221, 209), (209, 221, 222, 210), (210, 222, 223, 211), (211, 223, 224, 212), (212, 224, 225, 213), (213, 225, 226, 214), (214, 226, 227, 215), (215, 227, 216, 204), (216, 228, 229, 217), (217, 229, 230, 218), (218, 230, 231, 219), (219, 231, 232, 220), (220, 232, 233, 221), (221, 233, 234, 222), (222, 234, 235, 223), (223, 235, 236, 224), (224, 236, 237, 225), (225, 237, 238, 226), (226, 238, 239, 227), (227, 239, 228, 216), (228, 240, 241, 229), (229, 241, 242, 230), (230, 242, 243, 231), (231, 243, 244, 232), (232, 244, 245, 233), (233, 245, 246, 234), (234, 246, 247, 235), (235, 247, 248, 236), (236, 248, 249, 237), (237, 249, 250, 238), (238, 250, 251, 239), (239, 251, 240, 228), (240, 252, 253, 241), (241, 253, 254, 242), (242, 254, 255, 243), (243, 255, 256, 244), (244, 256, 257, 245), (245, 257, 258, 246), (246, 258, 259, 247), (247, 259, 260, 248), (248, 260, 261, 249), (249, 261, 262, 250), (250, 262, 263, 251), (251, 263, 252, 240), (252, 264, 265, 253), (253, 265, 266, 254), (254, 266, 267, 255), (255, 267, 268, 256), (256, 268, 269, 257), (257, 269, 270, 258), (258, 270, 271, 259), (259, 271, 272, 260), (260, 272, 273, 261), (261, 273, 274, 262), (262, 274, 275, 263), (263, 275, 264, 252), (264, 276, 277, 265), (265, 277, 278, 266), (266, 278, 279, 267), (267, 279, 280, 268), (268, 280, 281, 269), (269, 281, 282, 270), (270, 282, 283, 271), (271, 283, 284, 272), (272, 284, 285, 273), (273, 285, 286, 274), (274, 286, 287, 275), (275, 287, 276, 264), (276, 288, 289, 277), (277, 289, 290, 278), (278, 290, 291, 279), (279, 291, 292, 280), (280, 292, 293, 281), (281, 293, 294, 282), (282, 294, 295, 283), (283, 295, 296, 284), (284, 296, 297, 285), (285, 297, 298, 286), (286, 298, 299, 287), (287, 299, 288, 276), (288, 300, 301, 289), (289, 301, 302, 290), (290, 302, 303, 291), (291, 303, 304, 292), (292, 304, 305, 293), (293, 305, 306, 294), (294, 306, 307, 295), (295, 307, 308, 296), (296, 308, 309, 297), (297, 309, 310, 298), (298, 310, 311, 299), (299, 311, 300, 288), (300, 312, 313, 301), (301, 313, 314, 302), (302, 314, 315, 303), (303, 315, 316, 304), (304, 316, 317, 305), (305, 317, 318, 306), (306, 318, 319, 307), (307, 319, 320, 308), (308, 320, 321, 309), (309, 321, 322, 310), (310, 322, 323, 311), (311, 323, 312, 300), (312, 324, 325, 313), (313, 325, 326, 314), (314, 326, 327, 315), (315, 327, 328, 316), (316, 328, 329, 317), (317, 329, 330, 318), (318, 330, 331, 319), (319, 331, 332, 320), (320, 332, 333, 321), (321, 333, 334, 322), (322, 334, 335, 323), (323, 335, 324, 312), (324, 336, 337, 325), (325, 337, 338, 326), (326, 338, 339, 327), (327, 339, 340, 328), (328, 340, 341, 329), (329, 341, 342, 330), (330, 342, 343, 331), (331, 343, 344, 332), (332, 344, 345, 333), (333, 345, 346, 334), (334, 346, 347, 335), (335, 347, 336, 324), (336, 348, 349, 337), (337, 349, 350, 338), (338, 350, 351, 339), (339, 351, 352, 340), (340, 352, 353, 341), (341, 353, 354, 342), (342, 354, 355, 343), (343, 355, 356, 344), (344, 356, 357, 345), (345, 357, 358, 346), (346, 358, 359, 347), (347, 359, 348, 336), (348, 360, 361, 349), (349, 361, 362, 350), (350, 362, 363, 351), (351, 363, 364, 352), (352, 364, 365, 353), (353, 365, 366, 354), (354, 366, 367, 355), (355, 367, 368, 356), (356, 368, 369, 357), (357, 369, 370, 358), (358, 370, 371, 359), (359, 371, 360, 348), (360, 372, 373, 361), (361, 373, 374, 362), (362, 374, 375, 363), (363, 375, 376, 364), (364, 376, 377, 365), (365, 377, 378, 366), (366, 378, 379, 367), (367, 379, 380, 368), (368, 380, 381, 369), (369, 381, 382, 370), (370, 382, 383, 371), (371, 383, 372, 360), (372, 384, 385, 373), (373, 385, 386, 374), (374, 386, 387, 375), (375, 387, 388, 376), (376, 388, 389, 377), (377, 389, 390, 378), (378, 390, 391, 379), (379, 391, 392, 380), (380, 392, 393, 381), (381, 393, 394, 382), (382, 394, 395, 383), (383, 395, 384, 372), (384, 396, 397, 385), (385, 397, 398, 386), (386, 398, 399, 387), (387, 399, 400, 388), (388, 400, 401, 389), (389, 401, 402, 390), (390, 402, 403, 391), (391, 403, 404, 392), (392, 404, 405, 393), (393, 405, 406, 394), (394, 406, 407, 395), (395, 407, 396, 384), (396, 408, 409, 397), (397, 409, 410, 398), (398, 410, 411, 399), (399, 411, 412, 400), (400, 412, 413, 401), (401, 413, 414, 402), (402, 414, 415, 403), (403, 415, 416, 404), (404, 416, 417, 405), (405, 417, 418, 406), (406, 418, 419, 407), (407, 419, 408, 396), (408, 420, 421, 409), (409, 421, 422, 410), (410, 422, 423, 411), (411, 423, 424, 412), (412, 424, 425, 413), (413, 425, 426, 414), (414, 426, 427, 415), (415, 427, 428, 416), (416, 428, 429, 417), (417, 429, 430, 418), (418, 430, 431, 419), (419, 431, 420, 408), (420, 432, 433, 421), (421, 433, 434, 422), (422, 434, 435, 423), (423, 435, 436, 424), (424, 436, 437, 425), (425, 437, 438, 426), (426, 438, 439, 427), (427, 439, 440, 428), (428, 440, 441, 429), (429, 441, 442, 430), (430, 442, 443, 431), (431, 443, 432, 420), (432, 444, 445, 433), (433, 445, 446, 434), (434, 446, 447, 435), (435, 447, 448, 436), (436, 448, 449, 437), (437, 449, 450, 438), (438, 450, 451, 439), (439, 451, 452, 440), (440, 452, 453, 441), (441, 453, 454, 442), (442, 454, 455, 443), (443, 455, 444, 432), (444, 456, 457, 445), (445, 457, 458, 446), (446, 458, 459, 447), (447, 459, 460, 448), (448, 460, 461, 449), (449, 461, 462, 450), (450, 462, 463, 451), (451, 463, 464, 452), (452, 464, 465, 453), (453, 465, 466, 454), (454, 466, 467, 455), (455, 467, 456, 444), (456, 468, 469, 457), (457, 469, 470, 458), (458, 470, 471, 459), (459, 471, 472, 460), (460, 472, 473, 461), (461, 473, 474, 462), (462, 474, 475, 463), (463, 475, 476, 464), (464, 476, 477, 465), (465, 477, 478, 466), (466, 478, 479, 467), (467, 479, 468, 456), (468, 480, 481, 469), (469, 481, 482, 470), (470, 482, 483, 471), (471, 483, 484, 472), (472, 484, 485, 473), (473, 485, 486, 474), (474, 486, 487, 475), (475, 487, 488, 476), (476, 488, 489, 477), (477, 489, 490, 478), (478, 490, 491, 479), (479, 491, 480, 468), (480, 492, 493, 481), (481, 493, 494, 482), (482, 494, 495, 483), (483, 495, 496, 484), (484, 496, 497, 485), (485, 497, 498, 486), (486, 498, 499, 487), (487, 499, 500, 488), (488, 500, 501, 489), (489, 501, 502, 490), (490, 502, 503, 491), (491, 503, 492, 480), (492, 504, 505, 493), (493, 505, 506, 494), (494, 506, 507, 495), (495, 507, 508, 496), (496, 508, 509, 497), (497, 509, 510, 498), (498, 510, 511, 499), (499, 511, 512, 500), (500, 512, 513, 501), (501, 513, 514, 502), (502, 514, 515, 503), (503, 515, 504, 492), (504, 516, 517, 505), (505, 517, 518, 506), (506, 518, 519, 507), (507, 519, 520, 508), (508, 520, 521, 509), (509, 521, 522, 510), (510, 522, 523, 511), (511, 523, 524, 512), (512, 524, 525, 513), (513, 525, 526, 514), (514, 526, 527, 515), (515, 527, 516, 504), (516, 528, 529, 517), (517, 529, 530, 518), (518, 530, 531, 519), (519, 531, 532, 520), (520, 532, 533, 521), (521, 533, 534, 522), (522, 534, 535, 523), (523, 535, 536, 524), (524, 536, 537, 525), (525, 537, 538, 526), (526, 538, 539, 527), (527, 539, 528, 516), (528, 540, 541, 529), (529, 541, 542, 530), (530, 542, 543, 531), (531, 543, 544, 532), (532, 544, 545, 533), (533, 545, 546, 534), (534, 546, 547, 535), (535, 547, 548, 536), (536, 548, 549, 537), (537, 549, 550, 538), (538, 550, 551, 539), (539, 551, 540, 528), (540, 0, 1, 541), (541, 1, 2, 542), (542, 2, 3, 543), (543, 3, 4, 544), (544, 4, 5, 545), (545, 5, 6, 546), (546, 6, 7, 547), (547, 7, 8, 548), (548, 8, 9, 549), (549, 9, 10, 550), (550, 10, 11, 551), (551, 11, 0, 540)])
me_torus_003.polygons.foreach_set('use_smooth', [True] * 552)
me_torus_003.materials.append(mat_material_001)
me_torus_003.use_remesh_preserve_volume = False
me_torus_003.use_remesh_preserve_attributes = False
me_torus_003.use_mirror_vertex_groups = False
me_torus_003.update()
me_plane = bpy.data.meshes.new('Plane')
me_plane.from_pydata([(-1.0, -1.0, 0.0), (1.0, -1.0, 0.0), (-1.0, 1.0, 0.0), (1.0, 1.0, 0.0)], [], [(0, 1, 3, 2)])
me_plane.use_remesh_preserve_volume = False
me_plane.use_remesh_preserve_attributes = False
me_plane.use_mirror_vertex_groups = False
me_plane.update()

# ---- objects
ob_torus_000 = bpy.data.objects.new('Torus.000', me_torus_004)
ob_torus_003 = bpy.data.objects.new('Torus.003', me_torus_003)
ob_plane = bpy.data.objects.new('Plane', me_plane)
ob_lamp = bpy.data.objects.new('Lamp', light_lamp)
ob_camera = bpy.data.objects.new('Camera', cam_camera)

# ---- transforms, parenting, visibility, modifiers, constraints
ob_torus_000.location = (0.0, 0.0, 0.472)
ob_torus_000.scale = (2.363, 2.363, 2.363)
ob_torus_000.lineart.crease_threshold = 0.0
_m = ob_torus_000.modifiers.new('Solidify', 'SOLIDIFY')
_m.thickness = 0.034
_m.offset = 1.0
_m.nonmanifold_thickness_mode = 'FIXED'
_m.nonmanifold_merge_threshold = 0.0003
_m = ob_torus_000.modifiers.new('Subsurf', 'SUBSURF')
_m.uv_smooth = 'PRESERVE_CORNERS'
_m.quality = 2
_m.levels = 2
_m.show_only_control_edges = False
ob_torus_003.location = (0.0, 0.0, 0.501)
ob_torus_003.scale = (2.363, 2.363, 2.363)
ob_torus_003.lineart.crease_threshold = 0.0
_m = ob_torus_003.modifiers.new('Subsurf', 'SUBSURF')
_m.uv_smooth = 'PRESERVE_CORNERS'
_m.quality = 2
_m.levels = 2
_m.show_only_control_edges = False
ob_plane.location = (0.0, 0.0, 0.0)
ob_plane.scale = (8.0, 8.0, 7.901)
ob_plane.lineart.crease_threshold = 0.0
ob_lamp.location = (-0.002406, 0.09711, 4.084)
ob_lamp.rotation_euler = (0.6503, 0.05522, 1.866)
ob_lamp.lock_rotations_4d = False
ob_lamp.empty_display_type = 'ARROWS'
ob_lamp.color = (0.0, 0.0, 0.0, 0.0)
ob_lamp.lineart.crease_threshold = 0.0
ob_camera.location = (7.481, -6.508, 5.344)
ob_camera.rotation_euler = (1.109, 0.0, 0.8149)
ob_camera.lock_rotations_4d = False
ob_camera.empty_display_type = 'ARROWS'
ob_camera.color = (0.0, 0.0, 0.0, 0.0)
ob_camera.display_type = 'WIRE'
ob_camera.lineart.crease_threshold = 0.0

# ---- collection membership
col_collection_1.objects.link(ob_torus_000)
col_collection_1.objects.link(ob_torus_003)
col_collection_1.objects.link(ob_plane)
col_collection_1.objects.link(ob_lamp)
col_collection_1.objects.link(ob_camera)

# ---- scene / render settings (as saved in the file)
scene.camera = ob_camera
scene.frame_start = 1; scene.frame_end = 250; scene.frame_set(1)
scene.render.engine = 'CYCLES'
scene.render.resolution_percentage = 50
scene.render.dither_intensity = 0.0
scene.cycles.use_denoising = False
scene.cycles.samples = 128
scene.cycles.sampling_pattern = 'TABULATED_SOBOL'
scene.cycles.use_adaptive_sampling = False
scene.cycles.use_light_tree = False
scene.cycles.blur_glossy = 0.0
scene.cycles.sample_clamp_indirect = 0.0
scene.view_settings.view_transform = 'Standard'
bpy.context.view_layer.update()
